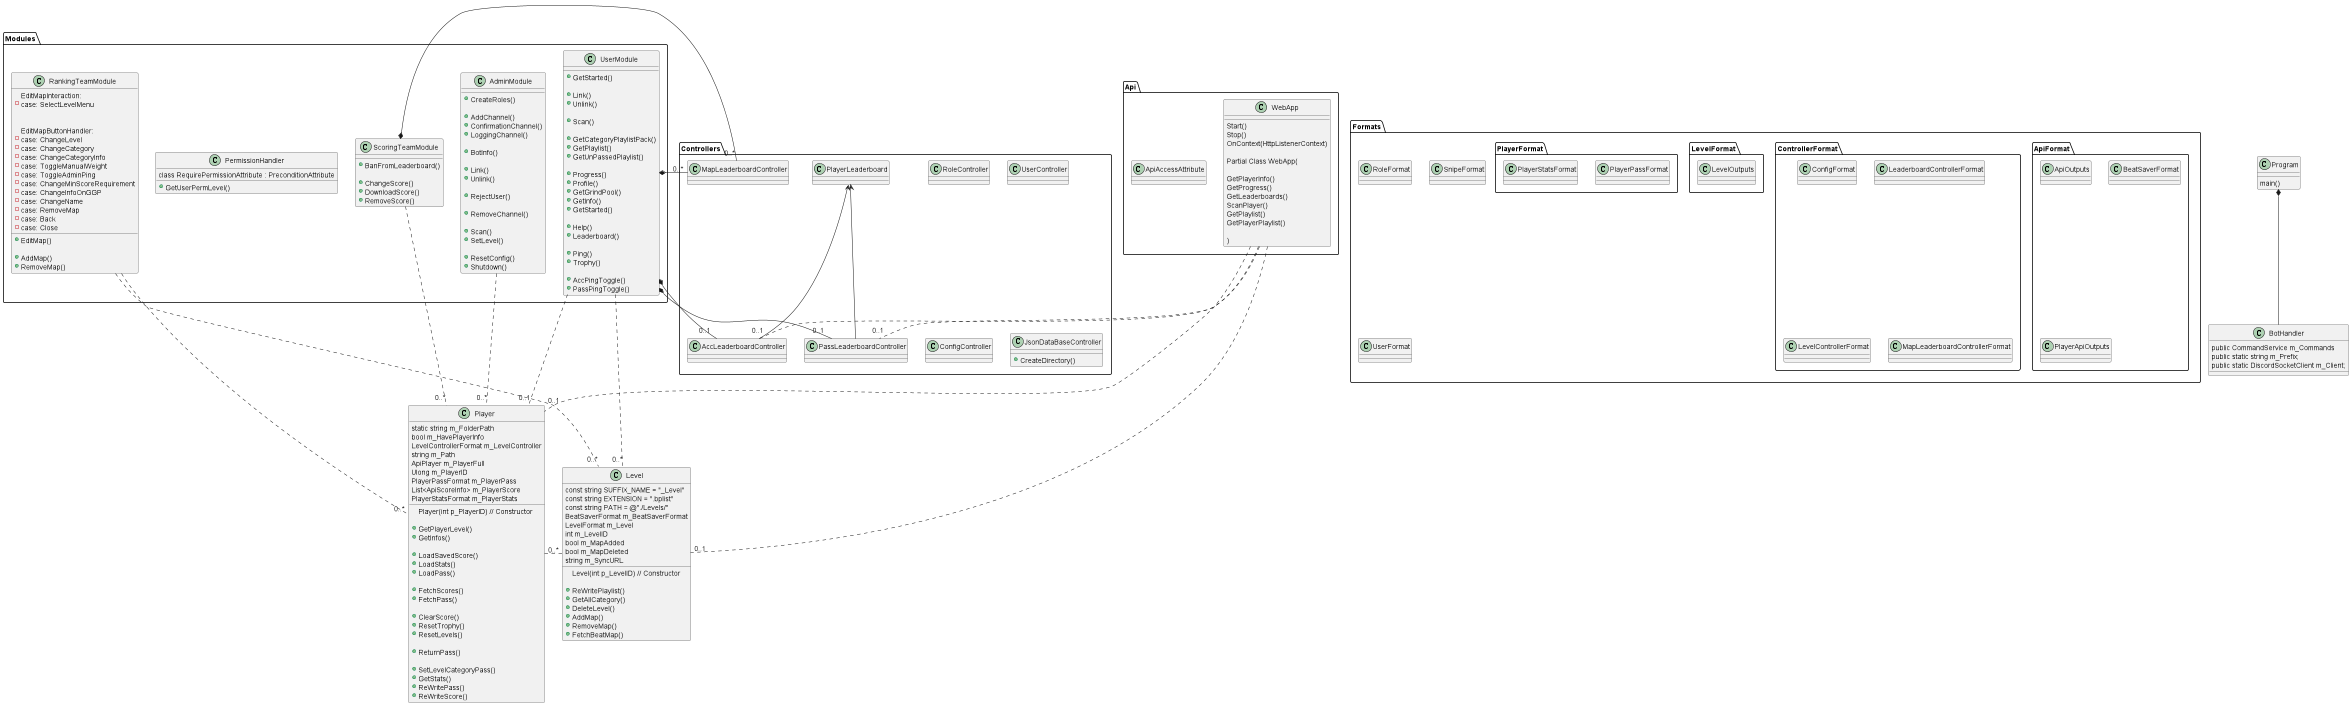

The diagram above was rendered by PlantUML. Its source (embedded in the PNG):
@startuml
'https://plantuml.com/class-diagram

Class BotHandler{
public CommandService m_Commands
public static string m_Prefix;
public static DiscordSocketClient m_Client;
}

Class Program{
main()
}

Class Level{
const string SUFFIX_NAME = "_Level"
const string EXTENSION = ".bplist"
const string PATH = @"./Levels/"
BeatSaverFormat m_BeatSaverFormat
LevelFormat m_Level
int m_LevelID
bool m_MapAdded
bool m_MapDeleted
string m_SyncURL

Level(int p_LevelID) // Constructor

+ReWritePlaylist()
+GetAllCategory()
+DeleteLevel()
+AddMap()
+RemoveMap()
+FetchBeatMap()
}


Class Player {
static string m_FolderPath
bool m_HavePlayerInfo
LevelControllerFormat m_LevelController
string m_Path
ApiPlayer m_PlayerFull
Ulong m_PlayerID
PlayerPassFormat m_PlayerPass
List<ApiScoreInfo> m_PlayerScore
PlayerStatsFormat m_PlayerStats

Player(int p_PlayerID) // Constructor

+GetPlayerLevel()
+GetInfos()

+LoadSavedScore()
+LoadStats()
+LoadPass()

+FetchScores()
+FetchPass()

+ClearScore()
+ResetTrophy()
+ResetLevels()

+ReturnPass()

+SetLevelCategoryPass()
+GetStats()
+ReWritePass()
+ReWriteScore()
}

package Modules{
    Class PermissionHandler{
    class RequirePermissionAttribute : PreconditionAttribute
    +GetUserPermLevel()
    }

    Class AdminModule {
    +CreateRoles()
    
    +AddChannel()
    +ConfirmationChannel()
    +LoggingChannel()
    
    +BotInfo()
    
    +Link()
    +Unlink()
    
    +RejectUser()
    
    +RemoveChannel()

    +Scan()
    +SetLevel()
    
    +ResetConfig()
    +Shutdown()
    }
    
    Class RankingTeamModule {
     +EditMap()
    
    +AddMap()
    +RemoveMap()
    
    EditMapInteraction:
    -case: SelectLevelMenu
    
    
    EditMapButtonHandler:
    -case: ChangeLevel
    -case: ChangeCategory
    -case: ChangeCategoryInfo
    -case: ToggleManualWeight
    -case: ToggleAdminPing
    -case: ChangeMinScoreRequirement
    -case: ChangeInfoOnGGP
    -case: ChangeName
    -case: RemoveMap
    -case: Back
    -case: Close
    
    }
    
    Class ScoringTeamModule {
    +BanFromLeaderboard()
    
    +ChangeScore()
    +DownloadScore()
    +RemoveScore()
    }
    
    Class UserModule {
    
    +GetStarted()
    
    +Link()
    +Unlink()
    
    +Scan()
    
    +GetCategoryPlaylistPack()
    +GetPlaylist()
    +GetUnPassedPlaylist()
    
    +Progress()
    +Profile()
    +GetGrindPool()
        
    +GetInfo()
    +GetStarted()
   
    +Help()
    +Leaderboard()
    
    +Ping()


    +Trophy()
    
    +AccPingToggle()
    +PassPingToggle()
    }
}

package Controllers{
    Class MapLeaderboardController {
    
    }
    
    Class RoleController {
    }
    
    Class UserController {
    }
    
    Class PlayerLeaderboard{
    }
    
    Class AccLeaderboardController{
    }
    
    Class PassLeaderboardController{
    }
    
    Class ConfigController
    
    
    Class JsonDataBaseController{
    +CreateDirectory()
    }
}

package Formats{
    package ApiFormat{
    Class ApiOutputs
    Class BeatSaverFormat
    Class PlayerApiOutputs
    }
    package ControllerFormat{
    Class ConfigFormat
    Class LeaderboardControllerFormat
    Class LevelControllerFormat
    Class MapLeaderboardControllerFormat   
    }
    package LevelFormat{
    Class LevelOutputs
    }
    package PlayerFormat{
    Class PlayerPassFormat
    Class PlayerStatsFormat
    }
    Class RoleFormat
    Class SnipeFormat
    Class UserFormat
}

package Api{
Class ApiAccessAttribute{}
    Class WebApp{
        Start()
        Stop()
        OnContext(HttpListenerContext)
        
        Partial Class WebApp(
        
           GetPlayerInfo()
           GetProgress()
           GetLeaderboards()
           ScanPlayer()
           GetPlaylist()
           GetPlayerPlaylist()
        
        )
    }
}

PlayerLeaderboard <-- AccLeaderboardController
PlayerLeaderboard <-- PassLeaderboardController

Program *-- BotHandler

AdminModule  ... "0..*" Player
RankingTeamModule  ... "0..*" Player
ScoringTeamModule  ... "0..*" Player
UserModule  ... "0..1" Player

RankingTeamModule . "0..*" Level
UserModule .. "0..*" Level
Player . "0..*" Level

WebApp . "0..1" Player
WebApp .. "0..1" PassLeaderboardController
WebApp .. "0..1" AccLeaderboardController
WebApp .. "0..1" Level

UserModule *- "0..*" MapLeaderboardController
ScoringTeamModule *-  "0..*" MapLeaderboardController
UserModule *- "0..1" PassLeaderboardController
UserModule *- "0..1" AccLeaderboardController


@enduml